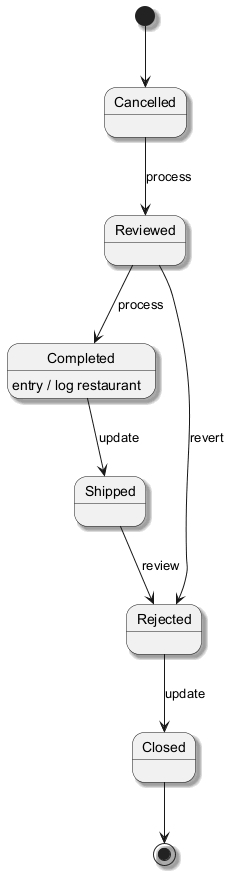

The diagram above was rendered by PlantUML. Its source (embedded in the PNG):
@startuml
skinparam backgroundColor #FFFFFF
skinparam classBackgroundColor #F3E5F5
skinparam classBorderColor #6A1B9A
skinparam shadowing true
[*] --> Cancelled
Cancelled --> Reviewed : process
Reviewed --> Completed : process
Completed --> Shipped : update
Completed : entry / log restaurant
Shipped --> Rejected : review
Rejected --> Closed : update
Reviewed --> Rejected : revert
Closed --> [*]
@enduml